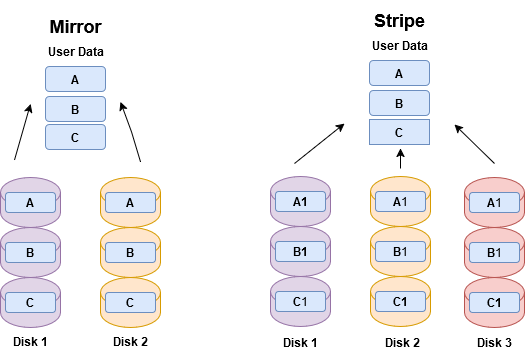

The diagram above was exported from draw.io. Its source (the exported page's mxGraphModel, read from the mxfile embedded in the PNG):
<mxGraphModel dx="967" dy="740" grid="1" gridSize="10" guides="1" tooltips="1" connect="1" arrows="1" fold="1" page="1" pageScale="1" pageWidth="850" pageHeight="1100" math="0" shadow="0">
  <root>
    <mxCell id="0" />
    <mxCell id="1" parent="0" />
    <mxCell id="8J_H8VPrC3BYeWVPK8Li-3" value="" style="shape=cylinder3;whiteSpace=wrap;html=1;boundedLbl=1;backgroundOutline=1;size=15;fillColor=#e1d5e7;strokeColor=#9673a6;" vertex="1" parent="1">
      <mxGeometry x="106" y="184" width="60" height="50" as="geometry" />
    </mxCell>
    <mxCell id="8J_H8VPrC3BYeWVPK8Li-4" value="" style="shape=cylinder3;whiteSpace=wrap;html=1;boundedLbl=1;backgroundOutline=1;size=15;fillColor=#e1d5e7;strokeColor=#9673a6;" vertex="1" parent="1">
      <mxGeometry x="106" y="234" width="60" height="50" as="geometry" />
    </mxCell>
    <mxCell id="8J_H8VPrC3BYeWVPK8Li-10" value="" style="shape=cylinder3;whiteSpace=wrap;html=1;boundedLbl=1;backgroundOutline=1;size=15;fillColor=#ffe6cc;strokeColor=#d79b00;" vertex="1" parent="1">
      <mxGeometry x="206" y="184" width="60" height="50" as="geometry" />
    </mxCell>
    <mxCell id="8J_H8VPrC3BYeWVPK8Li-11" value="" style="shape=cylinder3;whiteSpace=wrap;html=1;boundedLbl=1;backgroundOutline=1;size=15;fillColor=#ffe6cc;strokeColor=#d79b00;" vertex="1" parent="1">
      <mxGeometry x="206" y="234" width="60" height="50" as="geometry" />
    </mxCell>
    <mxCell id="8J_H8VPrC3BYeWVPK8Li-16" value="&lt;b&gt;A&lt;/b&gt;" style="rounded=1;whiteSpace=wrap;html=1;fillColor=#dae8fc;strokeColor=#6c8ebf;" vertex="1" parent="1">
      <mxGeometry x="151" y="73" width="60" height="25" as="geometry" />
    </mxCell>
    <mxCell id="8J_H8VPrC3BYeWVPK8Li-17" value="&lt;b&gt;B&lt;/b&gt;" style="rounded=1;whiteSpace=wrap;html=1;fillColor=#dae8fc;strokeColor=#6c8ebf;" vertex="1" parent="1">
      <mxGeometry x="151" y="103" width="60" height="25" as="geometry" />
    </mxCell>
    <mxCell id="8J_H8VPrC3BYeWVPK8Li-18" value="&lt;b&gt;User Data&lt;br&gt;&lt;/b&gt;" style="text;html=1;align=center;verticalAlign=middle;resizable=0;points=[];autosize=1;strokeColor=none;fillColor=none;" vertex="1" parent="1">
      <mxGeometry x="141" y="43" width="80" height="30" as="geometry" />
    </mxCell>
    <mxCell id="8J_H8VPrC3BYeWVPK8Li-23" value="&lt;font style=&quot;font-size: 18px;&quot;&gt;&lt;b&gt;&lt;font&gt;Mirror&lt;/font&gt;&lt;/b&gt;&lt;/font&gt;" style="text;html=1;align=center;verticalAlign=middle;resizable=0;points=[];autosize=1;strokeColor=none;fillColor=none;" vertex="1" parent="1">
      <mxGeometry x="141" y="13" width="80" height="40" as="geometry" />
    </mxCell>
    <mxCell id="8J_H8VPrC3BYeWVPK8Li-32" value="&lt;b&gt;A&lt;/b&gt;" style="rounded=1;whiteSpace=wrap;html=1;fillColor=#dae8fc;strokeColor=#6c8ebf;" vertex="1" parent="1">
      <mxGeometry x="111" y="199" width="50" height="20" as="geometry" />
    </mxCell>
    <mxCell id="8J_H8VPrC3BYeWVPK8Li-33" value="&lt;b&gt;B&lt;/b&gt;" style="rounded=1;whiteSpace=wrap;html=1;fillColor=#dae8fc;strokeColor=#6c8ebf;" vertex="1" parent="1">
      <mxGeometry x="111" y="249" width="50" height="20" as="geometry" />
    </mxCell>
    <mxCell id="8J_H8VPrC3BYeWVPK8Li-34" value="" style="shape=cylinder3;whiteSpace=wrap;html=1;boundedLbl=1;backgroundOutline=1;size=15;fillColor=#e1d5e7;strokeColor=#9673a6;" vertex="1" parent="1">
      <mxGeometry x="106" y="284" width="60" height="50" as="geometry" />
    </mxCell>
    <mxCell id="8J_H8VPrC3BYeWVPK8Li-36" value="" style="shape=cylinder3;whiteSpace=wrap;html=1;boundedLbl=1;backgroundOutline=1;size=15;fillColor=#ffe6cc;strokeColor=#d79b00;" vertex="1" parent="1">
      <mxGeometry x="206" y="284" width="60" height="50" as="geometry" />
    </mxCell>
    <mxCell id="8J_H8VPrC3BYeWVPK8Li-39" value="&lt;b&gt;C&lt;/b&gt;" style="rounded=1;whiteSpace=wrap;html=1;fillColor=#dae8fc;strokeColor=#6c8ebf;" vertex="1" parent="1">
      <mxGeometry x="111" y="299" width="50" height="20" as="geometry" />
    </mxCell>
    <mxCell id="8J_H8VPrC3BYeWVPK8Li-43" value="&lt;b&gt;C&lt;/b&gt;" style="rounded=1;whiteSpace=wrap;html=1;fillColor=#dae8fc;strokeColor=#6c8ebf;" vertex="1" parent="1">
      <mxGeometry x="211" y="299" width="50" height="20" as="geometry" />
    </mxCell>
    <mxCell id="8J_H8VPrC3BYeWVPK8Li-45" value="&lt;b&gt;B&lt;/b&gt;" style="rounded=1;whiteSpace=wrap;html=1;fillColor=#dae8fc;strokeColor=#6c8ebf;" vertex="1" parent="1">
      <mxGeometry x="211" y="249" width="50" height="20" as="geometry" />
    </mxCell>
    <mxCell id="8J_H8VPrC3BYeWVPK8Li-47" value="&lt;b&gt;A&lt;/b&gt;" style="rounded=1;whiteSpace=wrap;html=1;fillColor=#dae8fc;strokeColor=#6c8ebf;" vertex="1" parent="1">
      <mxGeometry x="211" y="199" width="50" height="20" as="geometry" />
    </mxCell>
    <mxCell id="8J_H8VPrC3BYeWVPK8Li-48" value="" style="endArrow=classic;html=1;rounded=0;" edge="1" parent="1">
      <mxGeometry width="50" height="50" relative="1" as="geometry">
        <mxPoint x="120" y="166.5" as="sourcePoint" />
        <mxPoint x="136" y="110.5" as="targetPoint" />
        <Array as="points" />
      </mxGeometry>
    </mxCell>
    <mxCell id="8J_H8VPrC3BYeWVPK8Li-49" value="" style="endArrow=classic;html=1;rounded=0;" edge="1" parent="1">
      <mxGeometry width="50" height="50" relative="1" as="geometry">
        <mxPoint x="246" y="168.5" as="sourcePoint" />
        <mxPoint x="226" y="108.5" as="targetPoint" />
        <Array as="points">
          <mxPoint x="237" y="138.5" />
        </Array>
      </mxGeometry>
    </mxCell>
    <mxCell id="8J_H8VPrC3BYeWVPK8Li-52" value="" style="shape=cylinder3;whiteSpace=wrap;html=1;boundedLbl=1;backgroundOutline=1;size=15;fillColor=#e1d5e7;strokeColor=#9673a6;" vertex="1" parent="1">
      <mxGeometry x="376" y="183" width="60" height="50" as="geometry" />
    </mxCell>
    <mxCell id="8J_H8VPrC3BYeWVPK8Li-53" value="" style="shape=cylinder3;whiteSpace=wrap;html=1;boundedLbl=1;backgroundOutline=1;size=15;fillColor=#e1d5e7;strokeColor=#9673a6;" vertex="1" parent="1">
      <mxGeometry x="376" y="233" width="60" height="50" as="geometry" />
    </mxCell>
    <mxCell id="8J_H8VPrC3BYeWVPK8Li-54" value="" style="shape=cylinder3;whiteSpace=wrap;html=1;boundedLbl=1;backgroundOutline=1;size=15;fillColor=#ffe6cc;strokeColor=#d79b00;" vertex="1" parent="1">
      <mxGeometry x="476" y="183" width="60" height="50" as="geometry" />
    </mxCell>
    <mxCell id="8J_H8VPrC3BYeWVPK8Li-55" value="" style="shape=cylinder3;whiteSpace=wrap;html=1;boundedLbl=1;backgroundOutline=1;size=15;fillColor=#ffe6cc;strokeColor=#d79b00;" vertex="1" parent="1">
      <mxGeometry x="476" y="233" width="60" height="50" as="geometry" />
    </mxCell>
    <mxCell id="8J_H8VPrC3BYeWVPK8Li-56" value="&lt;b&gt;A&lt;/b&gt;" style="rounded=1;whiteSpace=wrap;html=1;fillColor=#dae8fc;strokeColor=#6c8ebf;" vertex="1" parent="1">
      <mxGeometry x="475" y="67" width="60" height="25" as="geometry" />
    </mxCell>
    <mxCell id="8J_H8VPrC3BYeWVPK8Li-57" value="&lt;b&gt;B&lt;/b&gt;" style="rounded=1;whiteSpace=wrap;html=1;fillColor=#dae8fc;strokeColor=#6c8ebf;" vertex="1" parent="1">
      <mxGeometry x="475" y="97" width="60" height="25" as="geometry" />
    </mxCell>
    <mxCell id="8J_H8VPrC3BYeWVPK8Li-58" value="&lt;b&gt;User Data&lt;br&gt;&lt;/b&gt;" style="text;html=1;align=center;verticalAlign=middle;resizable=0;points=[];autosize=1;strokeColor=none;fillColor=none;" vertex="1" parent="1">
      <mxGeometry x="465" y="37" width="80" height="30" as="geometry" />
    </mxCell>
    <mxCell id="8J_H8VPrC3BYeWVPK8Li-59" value="&lt;font style=&quot;font-size: 18px;&quot;&gt;&lt;b&gt;Stripe&lt;/b&gt;&lt;/font&gt;" style="text;html=1;align=center;verticalAlign=middle;resizable=0;points=[];autosize=1;strokeColor=none;fillColor=none;" vertex="1" parent="1">
      <mxGeometry x="470" y="7" width="70" height="40" as="geometry" />
    </mxCell>
    <mxCell id="8J_H8VPrC3BYeWVPK8Li-60" value="&lt;b&gt;A1&lt;/b&gt;" style="rounded=1;whiteSpace=wrap;html=1;fillColor=#dae8fc;strokeColor=#6c8ebf;" vertex="1" parent="1">
      <mxGeometry x="381" y="198" width="50" height="20" as="geometry" />
    </mxCell>
    <mxCell id="8J_H8VPrC3BYeWVPK8Li-61" value="&lt;b&gt;B1&lt;/b&gt;" style="rounded=1;whiteSpace=wrap;html=1;fillColor=#dae8fc;strokeColor=#6c8ebf;" vertex="1" parent="1">
      <mxGeometry x="381" y="248" width="50" height="20" as="geometry" />
    </mxCell>
    <mxCell id="8J_H8VPrC3BYeWVPK8Li-62" value="" style="shape=cylinder3;whiteSpace=wrap;html=1;boundedLbl=1;backgroundOutline=1;size=15;fillColor=#e1d5e7;strokeColor=#9673a6;" vertex="1" parent="1">
      <mxGeometry x="376" y="283" width="60" height="50" as="geometry" />
    </mxCell>
    <mxCell id="8J_H8VPrC3BYeWVPK8Li-64" value="" style="shape=cylinder3;whiteSpace=wrap;html=1;boundedLbl=1;backgroundOutline=1;size=15;fillColor=#ffe6cc;strokeColor=#d79b00;" vertex="1" parent="1">
      <mxGeometry x="476" y="283" width="60" height="50" as="geometry" />
    </mxCell>
    <mxCell id="8J_H8VPrC3BYeWVPK8Li-66" value="&lt;b&gt;C&lt;/b&gt;1" style="rounded=1;whiteSpace=wrap;html=1;fillColor=#dae8fc;strokeColor=#6c8ebf;" vertex="1" parent="1">
      <mxGeometry x="381" y="298" width="50" height="20" as="geometry" />
    </mxCell>
    <mxCell id="8J_H8VPrC3BYeWVPK8Li-69" value="&lt;b&gt;C1&lt;/b&gt;" style="rounded=1;whiteSpace=wrap;html=1;fillColor=#dae8fc;strokeColor=#6c8ebf;" vertex="1" parent="1">
      <mxGeometry x="481" y="298" width="50" height="20" as="geometry" />
    </mxCell>
    <mxCell id="8J_H8VPrC3BYeWVPK8Li-70" value="&lt;b&gt;B&lt;/b&gt;1" style="rounded=1;whiteSpace=wrap;html=1;fillColor=#dae8fc;strokeColor=#6c8ebf;" vertex="1" parent="1">
      <mxGeometry x="481" y="248" width="50" height="20" as="geometry" />
    </mxCell>
    <mxCell id="8J_H8VPrC3BYeWVPK8Li-71" value="&lt;b&gt;A&lt;/b&gt;1" style="rounded=1;whiteSpace=wrap;html=1;fillColor=#dae8fc;strokeColor=#6c8ebf;" vertex="1" parent="1">
      <mxGeometry x="481" y="198" width="50" height="20" as="geometry" />
    </mxCell>
    <mxCell id="8J_H8VPrC3BYeWVPK8Li-72" value="" style="endArrow=classic;html=1;rounded=0;" edge="1" parent="1">
      <mxGeometry width="50" height="50" relative="1" as="geometry">
        <mxPoint x="400" y="170" as="sourcePoint" />
        <mxPoint x="450" y="130" as="targetPoint" />
        <Array as="points" />
      </mxGeometry>
    </mxCell>
    <mxCell id="8J_H8VPrC3BYeWVPK8Li-73" value="" style="endArrow=classic;html=1;rounded=0;" edge="1" parent="1">
      <mxGeometry width="50" height="50" relative="1" as="geometry">
        <mxPoint x="600" y="170" as="sourcePoint" />
        <mxPoint x="560" y="131" as="targetPoint" />
        <Array as="points" />
      </mxGeometry>
    </mxCell>
    <mxCell id="8J_H8VPrC3BYeWVPK8Li-74" value="&lt;b&gt;C&lt;/b&gt;" style="rounded=1;whiteSpace=wrap;html=1;fillColor=#dae8fc;strokeColor=#6c8ebf;" vertex="1" parent="1">
      <mxGeometry x="151" y="131" width="60" height="25" as="geometry" />
    </mxCell>
    <mxCell id="8J_H8VPrC3BYeWVPK8Li-76" value="" style="shape=cylinder3;whiteSpace=wrap;html=1;boundedLbl=1;backgroundOutline=1;size=15;fillColor=#f8cecc;strokeColor=#b85450;" vertex="1" parent="1">
      <mxGeometry x="570" y="184" width="60" height="50" as="geometry" />
    </mxCell>
    <mxCell id="8J_H8VPrC3BYeWVPK8Li-77" value="" style="shape=cylinder3;whiteSpace=wrap;html=1;boundedLbl=1;backgroundOutline=1;size=15;fillColor=#f8cecc;strokeColor=#b85450;" vertex="1" parent="1">
      <mxGeometry x="570" y="234" width="60" height="50" as="geometry" />
    </mxCell>
    <mxCell id="8J_H8VPrC3BYeWVPK8Li-78" value="" style="shape=cylinder3;whiteSpace=wrap;html=1;boundedLbl=1;backgroundOutline=1;size=15;fillColor=#f8cecc;strokeColor=#b85450;" vertex="1" parent="1">
      <mxGeometry x="570" y="284" width="60" height="50" as="geometry" />
    </mxCell>
    <mxCell id="8J_H8VPrC3BYeWVPK8Li-79" value="&lt;b&gt;C1&lt;/b&gt;" style="rounded=1;whiteSpace=wrap;html=1;fillColor=#dae8fc;strokeColor=#6c8ebf;" vertex="1" parent="1">
      <mxGeometry x="575" y="299" width="50" height="20" as="geometry" />
    </mxCell>
    <mxCell id="8J_H8VPrC3BYeWVPK8Li-80" value="&lt;b&gt;B&lt;/b&gt;1" style="rounded=1;whiteSpace=wrap;html=1;fillColor=#dae8fc;strokeColor=#6c8ebf;" vertex="1" parent="1">
      <mxGeometry x="575" y="249" width="50" height="20" as="geometry" />
    </mxCell>
    <mxCell id="8J_H8VPrC3BYeWVPK8Li-81" value="&lt;b&gt;A&lt;/b&gt;1" style="rounded=1;whiteSpace=wrap;html=1;fillColor=#dae8fc;strokeColor=#6c8ebf;" vertex="1" parent="1">
      <mxGeometry x="575" y="199" width="50" height="20" as="geometry" />
    </mxCell>
    <mxCell id="8J_H8VPrC3BYeWVPK8Li-83" value="&lt;b&gt;C&lt;/b&gt;" style="rounded=1;whiteSpace=wrap;html=1;fillColor=#dae8fc;strokeColor=#6c8ebf;arcSize=0;" vertex="1" parent="1">
      <mxGeometry x="475" y="126" width="60" height="25" as="geometry" />
    </mxCell>
    <mxCell id="8J_H8VPrC3BYeWVPK8Li-84" value="&lt;b&gt;Disk 1&lt;br&gt;&lt;/b&gt;" style="text;html=1;align=center;verticalAlign=middle;resizable=0;points=[];autosize=1;strokeColor=none;fillColor=none;" vertex="1" parent="1">
      <mxGeometry x="106" y="333" width="60" height="30" as="geometry" />
    </mxCell>
    <mxCell id="8J_H8VPrC3BYeWVPK8Li-85" value="&lt;b&gt;Disk 2&lt;br&gt;&lt;/b&gt;" style="text;html=1;align=center;verticalAlign=middle;resizable=0;points=[];autosize=1;strokeColor=none;fillColor=none;" vertex="1" parent="1">
      <mxGeometry x="206" y="333" width="60" height="30" as="geometry" />
    </mxCell>
    <mxCell id="8J_H8VPrC3BYeWVPK8Li-86" value="&lt;b&gt;Disk 1&lt;br&gt;&lt;/b&gt;" style="text;html=1;align=center;verticalAlign=middle;resizable=0;points=[];autosize=1;strokeColor=none;fillColor=none;" vertex="1" parent="1">
      <mxGeometry x="376" y="334" width="60" height="30" as="geometry" />
    </mxCell>
    <mxCell id="8J_H8VPrC3BYeWVPK8Li-87" value="&lt;b&gt;Disk 2&lt;br&gt;&lt;/b&gt;" style="text;html=1;align=center;verticalAlign=middle;resizable=0;points=[];autosize=1;strokeColor=none;fillColor=none;" vertex="1" parent="1">
      <mxGeometry x="478" y="334" width="60" height="30" as="geometry" />
    </mxCell>
    <mxCell id="8J_H8VPrC3BYeWVPK8Li-88" value="&lt;b&gt;Disk 3&lt;br&gt;&lt;/b&gt;" style="text;html=1;align=center;verticalAlign=middle;resizable=0;points=[];autosize=1;strokeColor=none;fillColor=none;" vertex="1" parent="1">
      <mxGeometry x="570" y="334" width="60" height="30" as="geometry" />
    </mxCell>
    <mxCell id="8J_H8VPrC3BYeWVPK8Li-92" value="" style="endArrow=classic;html=1;rounded=0;" edge="1" parent="1">
      <mxGeometry width="50" height="50" relative="1" as="geometry">
        <mxPoint x="506" y="175" as="sourcePoint" />
        <mxPoint x="506" y="155" as="targetPoint" />
        <Array as="points" />
      </mxGeometry>
    </mxCell>
  </root>
</mxGraphModel>